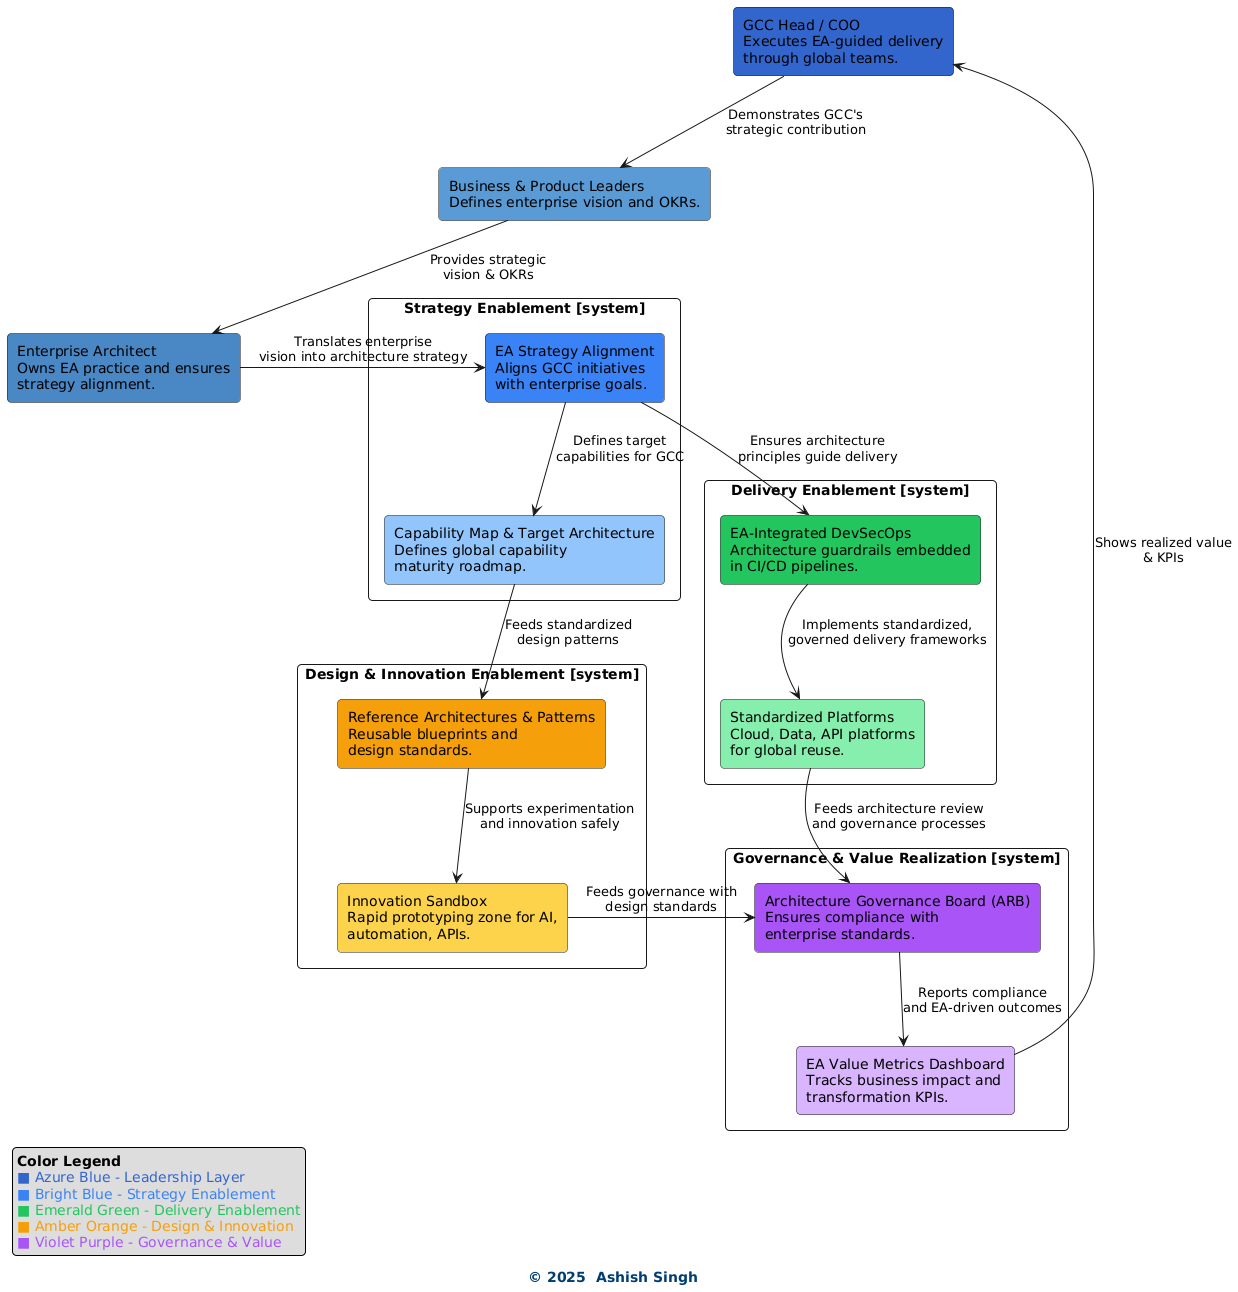

The diagram above was rendered by PlantUML. Its source (embedded in the PNG):
@startuml
' Refined Multi-color GCC Architecture View by Ashish Singh

skinparam defaultFontName Arial
skinparam shadowing false
skinparam roundcorner 8
skinparam boxPadding 8
skinparam packageStyle rect
skinparam titleFontSize 12
skinparam titleFontColor #444444

' PEOPLE / LEADERSHIP --------------------------------------------
rectangle "GCC Head / COO\nExecutes EA-guided delivery\nthrough global teams." as GCC #3366CC
rectangle "Business & Product Leaders\nDefines enterprise vision and OKRs." as BL #5A9BD4
rectangle "Enterprise Architect\nOwns EA practice and ensures\nstrategy alignment." as EA #4A86C5

' STRATEGY ENABLEMENT --------------------------------------------
package "Strategy Enablement [system]" {
  rectangle "EA Strategy Alignment\nAligns GCC initiatives\nwith enterprise goals." as SA #3B82F6
  rectangle "Capability Map & Target Architecture\nDefines global capability\nmaturity roadmap." as CM #93C5FD
}

' DELIVERY ENABLEMENT --------------------------------------------
package "Delivery Enablement [system]" {
  rectangle "EA-Integrated DevSecOps\nArchitecture guardrails embedded\nin CI/CD pipelines." as DS #22C55E
  rectangle "Standardized Platforms\nCloud, Data, API platforms\nfor global reuse." as SP #86EFAC
}

' DESIGN & INNOVATION --------------------------------------------
package "Design & Innovation Enablement [system]" {
  rectangle "Reference Architectures & Patterns\nReusable blueprints and\ndesign standards." as RP #F59E0B
  rectangle "Innovation Sandbox\nRapid prototyping zone for AI,\nautomation, APIs." as IS #FCD34D
}

' GOVERNANCE & VALUE --------------------------------------------
package "Governance & Value Realization [system]" {
  rectangle "Architecture Governance Board (ARB)\nEnsures compliance with\nenterprise standards." as ARB #A855F7
  rectangle "EA Value Metrics Dashboard\nTracks business impact and\ntransformation KPIs." as VM #D8B4FE
}

' RELATIONSHIPS --------------------------------------------------
GCC --> BL : "Demonstrates GCC's\nstrategic contribution"
BL --> EA : "Provides strategic\nvision & OKRs"
EA --> SA : "Translates enterprise\nvision into architecture strategy"
SA --> CM : "Defines target\ncapabilities for GCC"
SA --> DS : "Ensures architecture\nprinciples guide delivery"
CM --> RP : "Feeds standardized\ndesign patterns"
RP --> IS : "Supports experimentation\nand innovation safely"
IS --> ARB : "Feeds governance with\ndesign standards"
ARB --> VM : "Reports compliance\nand EA-driven outcomes"
VM --> GCC : "Shows realized value\n& KPIs"
DS --> SP : "Implements standardized,\ngoverned delivery frameworks"
SP --> ARB : "Feeds architecture review\nand governance processes"

' Layout alignment hints (non-visible)
BL -[hidden]-> SA
EA -[hidden]-> CM
DS -[hidden]-> ARB

' LEGEND ----------------------------------------------------------
legend left
  <b>Color Legend</b>
  <font color=#3366CC>■ Azure Blue - Leadership Layer</font>
  <font color=#3B82F6>■ Bright Blue - Strategy Enablement</font>
  <font color=#22C55E>■ Emerald Green - Delivery Enablement</font>
  <font color=#F59E0B>■ Amber Orange - Design & Innovation</font>
  <font color=#A855F7>■ Violet Purple - Governance & Value</font>
endlegend

' FOOTER ----------------------------------------------------------
center footer "<b><font color=#003F73 size=14>© 2025  Ashish Singh</font></b>"
@enduml